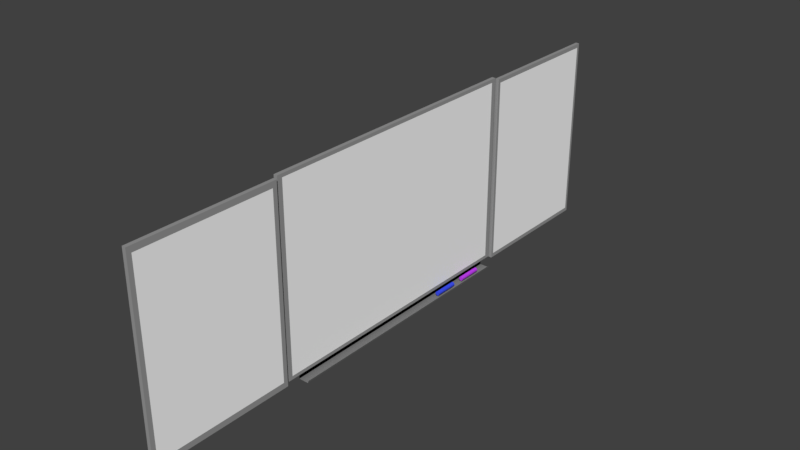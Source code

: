 # Source: board_simple.blend  (saved by Blender 2.79.0; exported with 4.5.12 LTS)
import bpy
from mathutils import Matrix  # noqa: F401  (used for matrix-valued properties, if any)

bpy.ops.wm.read_factory_settings(use_empty=True)
scene = bpy.context.scene
scene.name = 'Scene'

# ---- collections
col_collection_11 = bpy.data.collections.new('Collection 11'); scene.collection.children.link(col_collection_11)

# ---- materials (node trees are filled in below, after node groups)
mat_material_006 = bpy.data.materials.new('Material.006')
mat_material_006.alpha_threshold = 0.0
mat_material_006.diffuse_color = (1.0, 1.0, 1.0, 1.0)
mat_material_006.roughness = 0.5
mat_material_001 = bpy.data.materials.new('Material.001')
mat_material_001.alpha_threshold = 0.0
mat_material_001.diffuse_color = (0.3185, 0.3185, 0.3185, 1.0)
mat_material_001.roughness = 0.5
mat_material_004 = bpy.data.materials.new('Material.004')
mat_material_004.alpha_threshold = 0.0
mat_material_004.diffuse_color = (0.491, 0.04971, 0.7991, 1.0)
mat_material_004.roughness = 0.5
mat_material_005 = bpy.data.materials.new('Material.005')
mat_material_005.alpha_threshold = 0.0
mat_material_005.diffuse_color = (0.04374, 0.07421, 0.7991, 1.0)
mat_material_005.roughness = 0.5
mat_material_002 = bpy.data.materials.new('Material.002')
mat_material_002.alpha_threshold = 0.0
mat_material_002.diffuse_color = (0.2086, 0.2086, 0.2086, 1.0)
mat_material_002.roughness = 0.5

# ---- material node trees
mat_material_006.use_nodes = True; mat_material_006.node_tree.nodes.clear()
_N = mat_material_006.node_tree.nodes; _L = mat_material_006.node_tree.links
n0 = _N.new('ShaderNodeOutputMaterial'); n0.name = 'Material Output'; n0.location = (300, 300)
n1 = _N.new('ShaderNodeBsdfDiffuse'); n1.name = 'Diffuse BSDF'; n1.location = (10, 300)
n1.inputs[0].default_value = (1.0, 1.0, 1.0, 1.0)
_L.new(n1.outputs[0], n0.inputs[0])
n0.is_active_output = True
mat_material_001.use_nodes = True; mat_material_001.node_tree.nodes.clear()
_N = mat_material_001.node_tree.nodes; _L = mat_material_001.node_tree.links
n0 = _N.new('ShaderNodeOutputMaterial'); n0.name = 'Material Output'; n0.location = (300, 300)
n1 = _N.new('ShaderNodeBsdfDiffuse'); n1.name = 'Diffuse BSDF'; n1.location = (10, 300)
n1.inputs[0].default_value = (0.3185, 0.3185, 0.3185, 1.0)
_L.new(n1.outputs[0], n0.inputs[0])
n0.is_active_output = True
mat_material_004.use_nodes = True; mat_material_004.node_tree.nodes.clear()
_N = mat_material_004.node_tree.nodes; _L = mat_material_004.node_tree.links
n0 = _N.new('ShaderNodeOutputMaterial'); n0.name = 'Material Output'; n0.location = (300, 300)
n1 = _N.new('ShaderNodeBsdfDiffuse'); n1.name = 'Diffuse BSDF'; n1.location = (10, 300)
n1.inputs[0].default_value = (0.491, 0.04971, 0.7991, 1.0)
_L.new(n1.outputs[0], n0.inputs[0])
n0.is_active_output = True
mat_material_005.use_nodes = True; mat_material_005.node_tree.nodes.clear()
_N = mat_material_005.node_tree.nodes; _L = mat_material_005.node_tree.links
n0 = _N.new('ShaderNodeOutputMaterial'); n0.name = 'Material Output'; n0.location = (300, 300)
n1 = _N.new('ShaderNodeBsdfDiffuse'); n1.name = 'Diffuse BSDF'; n1.location = (10, 300)
n1.inputs[0].default_value = (0.04374, 0.07421, 0.7991, 1.0)
_L.new(n1.outputs[0], n0.inputs[0])
n0.is_active_output = True
mat_material_002.use_nodes = True; mat_material_002.node_tree.nodes.clear()
_N = mat_material_002.node_tree.nodes; _L = mat_material_002.node_tree.links
n0 = _N.new('ShaderNodeOutputMaterial'); n0.name = 'Material Output'; n0.location = (300, 300)
n1 = _N.new('ShaderNodeBsdfDiffuse'); n1.name = 'Diffuse BSDF'; n1.location = (10, 300)
n1.inputs[0].default_value = (0.2086, 0.2086, 0.2086, 1.0)
_L.new(n1.outputs[0], n0.inputs[0])
n0.is_active_output = True

# ---- world
world_world = bpy.data.worlds.new('World'); scene.world = world_world
world_world.color = (0.05088, 0.05088, 0.05088)
world_world.use_sun_shadow = False
world_world.sun_shadow_jitter_overblur = 0.0
world_world.cycles.sampling_method = 'MANUAL'

# ---- meshes
me_cube_004 = bpy.data.meshes.new('Cube.004')
me_cube_004.from_pydata([(0.02294, 0.9596, 1.025), (0.02294, 0.9596, -0.9035), (0.02294, -0.969, -0.9035), (0.02294, -0.969, 1.025), (-0.198, -1.005, -0.9392), (-0.198, -1.005, 1.061), (-0.198, 0.9953, -0.9392), (-0.198, 0.9953, 1.061), (0.02294, -1.005, -0.9392), (0.02294, -1.005, 1.061), (0.02294, 0.9953, -0.9392), (0.02294, 0.9953, 1.061), (0.02294, 0.9596, 1.025), (0.02294, 0.9596, -0.9035), (0.02294, -0.969, -0.9035), (0.02294, -0.969, 1.025), (0.4163, 0.6125, -0.9129), (0.4163, 0.7825, -0.9129), (0.4404, 0.6125, -0.9134), (0.4404, 0.7825, -0.9134), (0.4636, 0.6125, -0.9146), (0.4636, 0.7825, -0.9146), (0.4849, 0.6125, -0.9166), (0.4849, 0.7825, -0.9166), (0.5036, 0.6125, -0.9194), (0.5036, 0.7825, -0.9194), (0.519, 0.6125, -0.9227), (0.519, 0.7825, -0.9227), (0.5304, 0.6125, -0.9265), (0.5304, 0.7825, -0.9265), (0.5374, 0.6125, -0.9306), (0.5374, 0.7825, -0.9306), (0.5398, 0.6125, -0.9348), (0.5398, 0.7825, -0.9348), (0.5374, 0.6125, -0.9391), (0.5374, 0.7825, -0.9391), (0.5304, 0.6125, -0.9432), (0.5304, 0.7825, -0.9432), (0.519, 0.6125, -0.947), (0.519, 0.7825, -0.947), (0.5036, 0.6125, -0.9503), (0.5036, 0.7825, -0.9503), (0.4849, 0.6125, -0.9531), (0.4849, 0.7825, -0.9531), (0.4636, 0.6125, -0.9551), (0.4636, 0.7825, -0.9551), (0.4404, 0.6125, -0.9563), (0.4404, 0.7825, -0.9563), (0.4163, 0.6125, -0.9567), (0.4163, 0.7825, -0.9567), (0.3922, 0.6125, -0.9563), (0.3922, 0.7825, -0.9563), (0.3691, 0.6125, -0.9551), (0.3691, 0.7825, -0.9551), (0.3478, 0.6125, -0.9531), (0.3478, 0.7825, -0.9531), (0.329, 0.6125, -0.9503), (0.329, 0.7825, -0.9503), (0.3137, 0.6125, -0.947), (0.3137, 0.7825, -0.947), (0.3023, 0.6125, -0.9432), (0.3023, 0.7825, -0.9432), (0.2953, 0.6125, -0.9391), (0.2953, 0.7825, -0.9391), (0.2929, 0.6125, -0.9348), (0.2929, 0.7825, -0.9348), (0.2953, 0.6125, -0.9306), (0.2953, 0.7825, -0.9306), (0.3023, 0.6125, -0.9265), (0.3023, 0.7825, -0.9265), (0.3137, 0.6125, -0.9227), (0.3137, 0.7825, -0.9227), (0.329, 0.6125, -0.9194), (0.329, 0.7825, -0.9194), (0.3478, 0.6125, -0.9166), (0.3478, 0.7825, -0.9166), (0.3691, 0.6125, -0.9146), (0.3691, 0.7825, -0.9146), (0.3922, 0.6125, -0.9134), (0.3922, 0.7825, -0.9134), (0.4404, 0.7825, -0.9134), (0.4163, 0.7825, -0.9129), (0.4636, 0.7825, -0.9146), (0.4849, 0.7825, -0.9166), (0.5036, 0.7825, -0.9194), (0.519, 0.7825, -0.9227), (0.5304, 0.7825, -0.9265), (0.5374, 0.7825, -0.9306), (0.5398, 0.7825, -0.9348), (0.5374, 0.7825, -0.9391), (0.5304, 0.7825, -0.9432), (0.519, 0.7825, -0.947), (0.5036, 0.7825, -0.9503), (0.4849, 0.7825, -0.9531), (0.4636, 0.7825, -0.9551), (0.4404, 0.7825, -0.9563), (0.4163, 0.7825, -0.9567), (0.3922, 0.7825, -0.9563), (0.3691, 0.7825, -0.9551), (0.3478, 0.7825, -0.9531), (0.329, 0.7825, -0.9503), (0.3137, 0.7825, -0.947), (0.3023, 0.7825, -0.9432), (0.2953, 0.7825, -0.9391), (0.2929, 0.7825, -0.9348), (0.2953, 0.7825, -0.9306), (0.3023, 0.7825, -0.9265), (0.3137, 0.7825, -0.9227), (0.329, 0.7825, -0.9194), (0.3478, 0.7825, -0.9166), (0.3691, 0.7825, -0.9146), (0.3922, 0.7825, -0.9134), (0.4163, 0.352, -0.9129), (0.4163, 0.522, -0.9129), (0.4404, 0.352, -0.9134), (0.4404, 0.522, -0.9134), (0.4636, 0.352, -0.9146), (0.4636, 0.522, -0.9146), (0.4849, 0.352, -0.9166), (0.4849, 0.522, -0.9166), (0.5036, 0.352, -0.9194), (0.5036, 0.522, -0.9194), (0.519, 0.352, -0.9227), (0.519, 0.522, -0.9227), (0.5304, 0.352, -0.9265), (0.5304, 0.522, -0.9265), (0.5374, 0.352, -0.9306), (0.5374, 0.522, -0.9306), (0.5398, 0.352, -0.9348), (0.5398, 0.522, -0.9348), (0.5374, 0.352, -0.9391), (0.5374, 0.522, -0.9391), (0.5304, 0.352, -0.9432), (0.5304, 0.522, -0.9432), (0.519, 0.352, -0.947), (0.519, 0.522, -0.947), (0.5036, 0.352, -0.9503), (0.5036, 0.522, -0.9503), (0.4849, 0.352, -0.9531), (0.4849, 0.522, -0.9531), (0.4636, 0.352, -0.9551), (0.4636, 0.522, -0.9551), (0.4404, 0.352, -0.9563), (0.4404, 0.522, -0.9563), (0.4163, 0.352, -0.9567), (0.4163, 0.522, -0.9567), (0.3922, 0.352, -0.9563), (0.3922, 0.522, -0.9563), (0.3691, 0.352, -0.9551), (0.3691, 0.522, -0.9551), (0.3478, 0.352, -0.9531), (0.3478, 0.522, -0.9531), (0.329, 0.352, -0.9503), (0.329, 0.522, -0.9503), (0.3137, 0.352, -0.947), (0.3137, 0.522, -0.947), (0.3023, 0.352, -0.9432), (0.3023, 0.522, -0.9432), (0.2953, 0.352, -0.9391), (0.2953, 0.522, -0.9391), (0.2929, 0.352, -0.9348), (0.2929, 0.522, -0.9348), (0.2953, 0.352, -0.9306), (0.2953, 0.522, -0.9306), (0.3023, 0.352, -0.9265), (0.3023, 0.522, -0.9265), (0.3137, 0.352, -0.9227), (0.3137, 0.522, -0.9227), (0.329, 0.352, -0.9194), (0.329, 0.522, -0.9194), (0.3478, 0.352, -0.9166), (0.3478, 0.522, -0.9166), (0.3691, 0.352, -0.9146), (0.3691, 0.522, -0.9146), (0.3922, 0.352, -0.9134), (0.3922, 0.522, -0.9134), (0.4404, 0.522, -0.9134), (0.4163, 0.522, -0.9129), (0.4636, 0.522, -0.9146), (0.4849, 0.522, -0.9166), (0.5036, 0.522, -0.9194), (0.519, 0.522, -0.9227), (0.5304, 0.522, -0.9265), (0.5374, 0.522, -0.9306), (0.5398, 0.522, -0.9348), (0.5374, 0.522, -0.9391), (0.5304, 0.522, -0.9432), (0.519, 0.522, -0.947), (0.5036, 0.522, -0.9503), (0.4849, 0.522, -0.9531), (0.4636, 0.522, -0.9551), (0.4404, 0.522, -0.9563), (0.4163, 0.522, -0.9567), (0.3922, 0.522, -0.9563), (0.3691, 0.522, -0.9551), (0.3478, 0.522, -0.9531), (0.329, 0.522, -0.9503), (0.3137, 0.522, -0.947), (0.3023, 0.522, -0.9432), (0.2953, 0.522, -0.9391), (0.2929, 0.522, -0.9348), (0.2953, 0.522, -0.9306), (0.3023, 0.522, -0.9265), (0.3137, 0.522, -0.9227), (0.329, 0.522, -0.9194), (0.3478, 0.522, -0.9166), (0.3691, 0.522, -0.9146), (0.3922, 0.522, -0.9134), (0.1658, -1.056, 0.984), (0.1658, -1.056, -0.8932), (0.1658, -1.988, -0.8932), (0.1658, -1.988, 0.984), (0.1658, 1.983, 1.003), (0.1658, 1.983, -0.9123), (0.1658, 1.032, -0.9123), (0.1658, 1.032, 1.003), (-0.05512, 1.011, -0.9546), (-0.05512, 1.011, 1.045), (-0.05512, 2.004, -0.9546), (-0.05512, 2.004, 1.045), (0.1658, 1.011, -0.9546), (0.1658, 1.011, 1.045), (0.1658, 2.004, -0.9546), (0.1658, 2.004, 1.045), (0.1658, 1.983, 1.003), (0.1658, 1.983, -0.9123), (0.1658, 1.032, -0.9123), (0.1658, 1.032, 1.003), (-0.05512, -2.019, -0.9546), (-0.05512, -2.019, 1.045), (-0.05512, -1.025, -0.9546), (-0.05512, -1.025, 1.045), (0.1658, -2.019, -0.9546), (0.1658, -2.019, 1.045), (0.1658, -1.025, -0.9546), (0.1658, -1.025, 1.045), (0.1658, -1.056, 0.984), (0.1658, -1.056, -0.8932), (0.1658, -1.988, -0.8932), (0.1658, -1.988, 0.984), (-0.02505, -0.9086, -0.9829), (-0.02505, -0.9086, -0.9362), (-0.02505, 0.9134, -0.9829), (-0.02505, 0.9134, -0.9362), (0.5594, -0.9086, -0.9829), (0.6056, -0.9086, -0.9594), (0.5594, 0.9134, -0.9829), (0.6056, 0.9134, -0.9594), (-0.02505, -0.9086, -0.9845), (-0.02505, -0.9086, -0.9378), (-0.02505, 0.9134, -0.9845), (-0.02505, 0.9134, -0.9378), (0.5594, -0.9086, -0.9845), (0.6056, -0.9086, -0.9611), (0.5594, 0.9134, -0.9845), (0.6056, 0.9134, -0.9611)], [], [(1, 0, 3, 2), (4, 5, 7, 6), (6, 7, 11, 10), (11, 9, 15, 12), (8, 9, 5, 4), (6, 10, 8, 4), (11, 7, 5, 9), (10, 11, 12, 13), (9, 8, 14, 15), (8, 10, 13, 14), (16, 18, 19, 17), (18, 20, 21, 19), (20, 22, 23, 21), (22, 24, 25, 23), (24, 26, 27, 25), (26, 28, 29, 27), (28, 30, 31, 29), (30, 32, 33, 31), (32, 34, 35, 33), (34, 36, 37, 35), (36, 38, 39, 37), (38, 40, 41, 39), (40, 42, 43, 41), (42, 44, 45, 43), (44, 46, 47, 45), (46, 48, 49, 47), (48, 50, 51, 49), (50, 52, 53, 51), (52, 54, 55, 53), (54, 56, 57, 55), (56, 58, 59, 57), (58, 60, 61, 59), (60, 62, 63, 61), (62, 64, 65, 63), (64, 66, 67, 65), (66, 68, 69, 67), (68, 70, 71, 69), (70, 72, 73, 71), (72, 74, 75, 73), (74, 76, 77, 75), (27, 85, 84, 25), (76, 78, 79, 77), (78, 16, 17, 79), (16, 78, 76, 74, 72, 70, 68, 66, 64, 62, 60, 58, 56, 54, 52, 50, 48, 46, 44, 42, 40, 38, 36, 34, 32, 30, 28, 26, 24, 22, 20, 18), (80, 82, 83, 84, 85, 86, 87, 88, 89, 90, 91, 92, 93, 94, 95, 96, 97, 98, 99, 100, 101, 102, 103, 104, 105, 106, 107, 108, 109, 110, 111, 81), (45, 94, 93, 43), (63, 103, 102, 61), (19, 80, 81, 17), (17, 81, 111, 79), (37, 90, 89, 35), (55, 99, 98, 53), (73, 108, 107, 71), (29, 86, 85, 27), (47, 95, 94, 45), (65, 104, 103, 63), (21, 82, 80, 19), (39, 91, 90, 37), (57, 100, 99, 55), (75, 109, 108, 73), (31, 87, 86, 29), (49, 96, 95, 47), (67, 105, 104, 65), (23, 83, 82, 21), (41, 92, 91, 39), (59, 101, 100, 57), (77, 110, 109, 75), (33, 88, 87, 31), (51, 97, 96, 49), (69, 106, 105, 67), (25, 84, 83, 23), (43, 93, 92, 41), (61, 102, 101, 59), (79, 111, 110, 77), (35, 89, 88, 33), (53, 98, 97, 51), (71, 107, 106, 69), (112, 114, 115, 113), (114, 116, 117, 115), (116, 118, 119, 117), (118, 120, 121, 119), (120, 122, 123, 121), (122, 124, 125, 123), (124, 126, 127, 125), (126, 128, 129, 127), (128, 130, 131, 129), (130, 132, 133, 131), (132, 134, 135, 133), (134, 136, 137, 135), (136, 138, 139, 137), (138, 140, 141, 139), (140, 142, 143, 141), (142, 144, 145, 143), (144, 146, 147, 145), (146, 148, 149, 147), (148, 150, 151, 149), (150, 152, 153, 151), (152, 154, 155, 153), (154, 156, 157, 155), (156, 158, 159, 157), (158, 160, 161, 159), (160, 162, 163, 161), (162, 164, 165, 163), (164, 166, 167, 165), (166, 168, 169, 167), (168, 170, 171, 169), (170, 172, 173, 171), (123, 181, 180, 121), (172, 174, 175, 173), (174, 112, 113, 175), (112, 174, 172, 170, 168, 166, 164, 162, 160, 158, 156, 154, 152, 150, 148, 146, 144, 142, 140, 138, 136, 134, 132, 130, 128, 126, 124, 122, 120, 118, 116, 114), (176, 178, 179, 180, 181, 182, 183, 184, 185, 186, 187, 188, 189, 190, 191, 192, 193, 194, 195, 196, 197, 198, 199, 200, 201, 202, 203, 204, 205, 206, 207, 177), (141, 190, 189, 139), (159, 199, 198, 157), (115, 176, 177, 113), (113, 177, 207, 175), (133, 186, 185, 131), (151, 195, 194, 149), (169, 204, 203, 167), (125, 182, 181, 123), (143, 191, 190, 141), (161, 200, 199, 159), (117, 178, 176, 115), (135, 187, 186, 133), (153, 196, 195, 151), (171, 205, 204, 169), (127, 183, 182, 125), (145, 192, 191, 143), (163, 201, 200, 161), (119, 179, 178, 117), (137, 188, 187, 135), (155, 197, 196, 153), (173, 206, 205, 171), (129, 184, 183, 127), (147, 193, 192, 145), (165, 202, 201, 163), (121, 180, 179, 119), (139, 189, 188, 137), (157, 198, 197, 155), (175, 207, 206, 173), (131, 185, 184, 129), (149, 194, 193, 147), (167, 203, 202, 165), (209, 208, 211, 210), (213, 212, 215, 214), (216, 217, 219, 218), (218, 219, 223, 222), (220, 222, 225, 226), (220, 221, 217, 216), (218, 222, 220, 216), (223, 219, 217, 221), (223, 221, 227, 224), (222, 223, 224, 225), (221, 220, 226, 227), (228, 229, 231, 230), (230, 231, 235, 234), (232, 234, 237, 238), (232, 233, 229, 228), (230, 234, 232, 228), (235, 231, 229, 233), (235, 233, 239, 236), (234, 235, 236, 237), (233, 232, 238, 239), (240, 241, 243, 242), (246, 244, 245, 247), (242, 240, 244, 246), (248, 250, 251, 249), (254, 255, 253, 252), (250, 254, 252, 248)])
me_cube_004.polygons.foreach_set('material_index', [0, 1, 1, 1, 1, 1, 1, 1, 1, 1, 2, 2, 2, 2, 2, 2, 2, 2, 2, 2, 2, 2, 2, 2, 2, 2, 2, 2, 2, 2, 2, 2, 2, 2, 2, 2, 2, 2, 2, 2, 2, 2, 2, 2, 2, 2, 2, 2, 2, 2, 2, 2, 2, 2, 2, 2, 2, 2, 2, 2, 2, 2, 2, 2, 2, 2, 2, 2, 2, 2, 2, 2, 2, 2, 2, 2, 3, 3, 3, 3, 3, 3, 3, 3, 3, 3, 3, 3, 3, 3, 3, 3, 3, 3, 3, 3, 3, 3, 3, 3, 3, 3, 3, 3, 3, 3, 3, 3, 3, 3, 3, 3, 3, 3, 3, 3, 3, 3, 3, 3, 3, 3, 3, 3, 3, 3, 3, 3, 3, 3, 3, 3, 3, 3, 3, 3, 3, 3, 3, 3, 3, 3, 0, 0, 1, 1, 1, 1, 1, 1, 1, 1, 1, 1, 1, 1, 1, 1, 1, 1, 1, 1, 4, 4, 4, 4, 4, 4])
me_cube_004.materials.append(mat_material_006)
me_cube_004.materials.append(mat_material_001)
me_cube_004.materials.append(mat_material_004)
me_cube_004.materials.append(mat_material_005)
me_cube_004.materials.append(mat_material_002)
me_cube_004.use_remesh_preserve_volume = False
me_cube_004.use_remesh_preserve_attributes = False
me_cube_004.use_mirror_vertex_groups = False
me_cube_004.update()

# ---- objects
ob_board = bpy.data.objects.new('board', me_cube_004)

# ---- transforms, parenting, visibility, modifiers, constraints
ob_board.location = (0.0, 0.0, 0.0)
ob_board.scale = (9.051, 76.5, 51.0)
ob_board.lineart.crease_threshold = 0.0

# ---- collection membership
col_collection_11.objects.link(ob_board)

# ---- scene / render settings (as saved in the file)
scene.frame_start = 1; scene.frame_end = 200; scene.frame_set(58)
scene.render.engine = 'CYCLES'
scene.render.resolution_percentage = 50
scene.render.dither_intensity = 0.0
scene.cycles.use_denoising = False
scene.cycles.samples = 128
scene.cycles.sampling_pattern = 'TABULATED_SOBOL'
scene.cycles.use_adaptive_sampling = False
scene.cycles.use_light_tree = False
scene.cycles.blur_glossy = 0.0
scene.cycles.sample_clamp_indirect = 0.0
scene.view_settings.view_transform = 'Standard'
scene.unit_settings.scale_length = 0.01
bpy.context.view_layer.update()

# ---- added for rendering (the .blend has no active camera and no usable light): camera, sun
cam_auto = bpy.data.cameras.new('AutoCamera')
cam_auto.lens = 50.0
cam_auto.sensor_width = 36.0
cam_auto.clip_end = 5277.71
ob_auto_camera = bpy.data.objects.new('AutoCamera', cam_auto)
scene.collection.objects.link(ob_auto_camera)
ob_auto_camera.location = (302.57, -361.431, 242.525)
ob_auto_camera.rotation_euler = (1.09748, -7.21219e-08, 0.694738)
scene.camera = ob_auto_camera
light_auto_sun = bpy.data.lights.new('AutoSun', 'SUN')
light_auto_sun.energy = 3.0
light_auto_sun.angle = 0.0523599
ob_auto_sun = bpy.data.objects.new('AutoSun', light_auto_sun)
scene.collection.objects.link(ob_auto_sun)
ob_auto_sun.rotation_euler = (0.872665, 0.174533, 0.523599)
bpy.context.view_layer.update()
